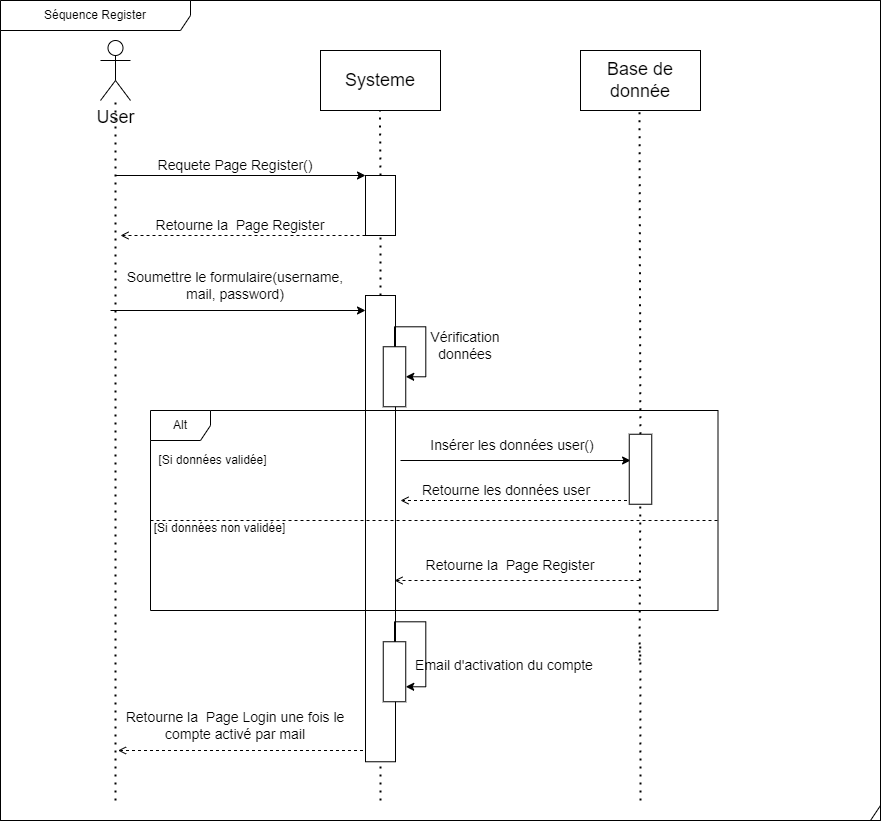

The diagram above was exported from draw.io. Its source (the exported page's mxGraphModel, read from the mxfile embedded in the PNG):
<mxGraphModel dx="1434" dy="1177" grid="1" gridSize="10" guides="1" tooltips="1" connect="1" arrows="1" fold="1" page="1" pageScale="1" pageWidth="291" pageHeight="413" math="0" shadow="0">
  <root>
    <mxCell id="0" />
    <mxCell id="1" parent="0" />
    <mxCell id="AwFjgFZW5O70IV5XYcke-1" value="" style="shape=umlFrame;whiteSpace=wrap;html=1;width=880;height=820;" vertex="1" parent="1">
      <mxGeometry x="20" y="-270" width="880" height="820" as="geometry" />
    </mxCell>
    <mxCell id="QeiDcS0Ie6p0db3Zsyf8-12" value="" style="endArrow=open;html=1;rounded=0;strokeColor=default;fontSize=14;exitX=1;exitY=1;exitDx=0;exitDy=0;dashed=1;endFill=0;strokeWidth=1;" parent="1" edge="1">
      <mxGeometry width="50" height="50" relative="1" as="geometry">
        <mxPoint x="652.5" y="230" as="sourcePoint" />
        <mxPoint x="420" y="230" as="targetPoint" />
      </mxGeometry>
    </mxCell>
    <mxCell id="6I9WszvVTcMR3aCivLug-41" value="" style="endArrow=none;dashed=1;html=1;dashPattern=1 3;strokeWidth=2;rounded=0;exitX=0.5;exitY=1;exitDx=0;exitDy=0;startArrow=none;" parent="1" edge="1">
      <mxGeometry width="50" height="50" relative="1" as="geometry">
        <mxPoint x="400" y="258.75" as="sourcePoint" />
        <mxPoint x="399.41" y="200" as="targetPoint" />
      </mxGeometry>
    </mxCell>
    <mxCell id="6I9WszvVTcMR3aCivLug-2" value="&lt;font style=&quot;font-size: 18px;&quot;&gt;User&lt;/font&gt;" style="shape=umlActor;verticalLabelPosition=bottom;verticalAlign=top;html=1;" parent="1" vertex="1">
      <mxGeometry x="120" y="-230" width="30" height="60" as="geometry" />
    </mxCell>
    <mxCell id="6I9WszvVTcMR3aCivLug-5" value="" style="endArrow=none;dashed=1;html=1;dashPattern=1 3;strokeWidth=2;rounded=0;" parent="1" target="6I9WszvVTcMR3aCivLug-2" edge="1">
      <mxGeometry width="50" height="50" relative="1" as="geometry">
        <mxPoint x="135" y="530" as="sourcePoint" />
        <mxPoint x="200" y="-40" as="targetPoint" />
      </mxGeometry>
    </mxCell>
    <mxCell id="6I9WszvVTcMR3aCivLug-7" value="Systeme" style="rounded=0;whiteSpace=wrap;html=1;fontSize=18;" parent="1" vertex="1">
      <mxGeometry x="340" y="-220" width="120" height="60" as="geometry" />
    </mxCell>
    <mxCell id="6I9WszvVTcMR3aCivLug-8" value="" style="endArrow=none;dashed=1;html=1;dashPattern=1 3;strokeWidth=2;rounded=0;exitX=0;exitY=0.5;exitDx=0;exitDy=0;startArrow=none;" parent="1" source="6I9WszvVTcMR3aCivLug-11" edge="1">
      <mxGeometry width="50" height="50" relative="1" as="geometry">
        <mxPoint x="400.1499999999999" y="430" as="sourcePoint" />
        <mxPoint x="399.41" y="-160" as="targetPoint" />
      </mxGeometry>
    </mxCell>
    <mxCell id="6I9WszvVTcMR3aCivLug-9" value="" style="endArrow=classic;html=1;rounded=0;fontSize=18;entryX=0;entryY=1;entryDx=0;entryDy=0;" parent="1" target="6I9WszvVTcMR3aCivLug-11" edge="1">
      <mxGeometry width="50" height="50" relative="1" as="geometry">
        <mxPoint x="135" y="-95" as="sourcePoint" />
        <mxPoint x="380" y="-90" as="targetPoint" />
      </mxGeometry>
    </mxCell>
    <mxCell id="6I9WszvVTcMR3aCivLug-10" value="Requete Page Register()" style="text;html=1;strokeColor=none;fillColor=none;align=center;verticalAlign=middle;whiteSpace=wrap;rounded=0;fontSize=14;" parent="1" vertex="1">
      <mxGeometry x="170" y="-120" width="170" height="30" as="geometry" />
    </mxCell>
    <mxCell id="6I9WszvVTcMR3aCivLug-11" value="" style="rounded=0;whiteSpace=wrap;html=1;fontSize=14;rotation=90;" parent="1" vertex="1">
      <mxGeometry x="370" y="-80" width="60" height="30" as="geometry" />
    </mxCell>
    <mxCell id="6I9WszvVTcMR3aCivLug-12" value="" style="endArrow=none;dashed=1;html=1;dashPattern=1 3;strokeWidth=2;rounded=0;exitX=0;exitY=0.5;exitDx=0;exitDy=0;startArrow=none;" parent="1" source="6I9WszvVTcMR3aCivLug-18" target="6I9WszvVTcMR3aCivLug-11" edge="1">
      <mxGeometry width="50" height="50" relative="1" as="geometry">
        <mxPoint x="400.14999999999964" y="430" as="sourcePoint" />
        <mxPoint x="399.4100000000001" y="-160" as="targetPoint" />
      </mxGeometry>
    </mxCell>
    <mxCell id="6I9WszvVTcMR3aCivLug-14" value="" style="endArrow=open;html=1;rounded=0;strokeColor=default;fontSize=14;exitX=1;exitY=1;exitDx=0;exitDy=0;dashed=1;endFill=0;strokeWidth=1;" parent="1" source="6I9WszvVTcMR3aCivLug-11" edge="1">
      <mxGeometry width="50" height="50" relative="1" as="geometry">
        <mxPoint x="240" y="10" as="sourcePoint" />
        <mxPoint x="140" y="-35" as="targetPoint" />
      </mxGeometry>
    </mxCell>
    <mxCell id="6I9WszvVTcMR3aCivLug-15" value="Retourne la&amp;nbsp; Page Register" style="text;html=1;strokeColor=none;fillColor=none;align=center;verticalAlign=middle;whiteSpace=wrap;rounded=0;fontSize=14;" parent="1" vertex="1">
      <mxGeometry x="170" y="-60" width="180" height="30" as="geometry" />
    </mxCell>
    <mxCell id="6I9WszvVTcMR3aCivLug-17" value="Soumettre le formulaire(username, mail, password)" style="text;html=1;strokeColor=none;fillColor=none;align=center;verticalAlign=middle;whiteSpace=wrap;rounded=0;fontSize=14;" parent="1" vertex="1">
      <mxGeometry x="140" width="230" height="30" as="geometry" />
    </mxCell>
    <mxCell id="6I9WszvVTcMR3aCivLug-18" value="" style="rounded=0;whiteSpace=wrap;html=1;fontSize=14;rotation=90;" parent="1" vertex="1">
      <mxGeometry x="166.88" y="243.13" width="466.25" height="30" as="geometry" />
    </mxCell>
    <mxCell id="6I9WszvVTcMR3aCivLug-16" value="" style="endArrow=classic;html=1;rounded=0;fontSize=18;" parent="1" edge="1">
      <mxGeometry width="50" height="50" relative="1" as="geometry">
        <mxPoint x="130" y="40" as="sourcePoint" />
        <mxPoint x="385" y="40" as="targetPoint" />
      </mxGeometry>
    </mxCell>
    <mxCell id="6I9WszvVTcMR3aCivLug-19" value="Base de donnée" style="rounded=0;whiteSpace=wrap;html=1;fontSize=18;" parent="1" vertex="1">
      <mxGeometry x="600" y="-220" width="120" height="60" as="geometry" />
    </mxCell>
    <mxCell id="6I9WszvVTcMR3aCivLug-20" value="" style="endArrow=none;dashed=1;html=1;dashPattern=1 3;strokeWidth=2;rounded=0;startArrow=none;" parent="1" source="QeiDcS0Ie6p0db3Zsyf8-8" edge="1">
      <mxGeometry width="50" height="50" relative="1" as="geometry">
        <mxPoint x="659" y="390" as="sourcePoint" />
        <mxPoint x="659" y="-160" as="targetPoint" />
      </mxGeometry>
    </mxCell>
    <mxCell id="6I9WszvVTcMR3aCivLug-23" value="" style="endArrow=none;dashed=1;html=1;dashPattern=1 3;strokeWidth=2;rounded=0;" parent="1" edge="1">
      <mxGeometry width="50" height="50" relative="1" as="geometry">
        <mxPoint x="660" y="530" as="sourcePoint" />
        <mxPoint x="659.8049999999998" y="375" as="targetPoint" />
      </mxGeometry>
    </mxCell>
    <mxCell id="6I9WszvVTcMR3aCivLug-29" value="" style="rounded=0;whiteSpace=wrap;html=1;fontSize=14;rotation=90;" parent="1" vertex="1">
      <mxGeometry x="384" y="95" width="60" height="22.5" as="geometry" />
    </mxCell>
    <mxCell id="6I9WszvVTcMR3aCivLug-31" value="Vérification données" style="text;html=1;strokeColor=none;fillColor=none;align=center;verticalAlign=middle;whiteSpace=wrap;rounded=0;fontSize=14;" parent="1" vertex="1">
      <mxGeometry x="440" y="60" width="90" height="30" as="geometry" />
    </mxCell>
    <mxCell id="6I9WszvVTcMR3aCivLug-47" value="" style="endArrow=none;dashed=1;html=1;dashPattern=1 3;strokeWidth=2;rounded=0;entryX=1;entryY=0.5;entryDx=0;entryDy=0;" parent="1" target="6I9WszvVTcMR3aCivLug-18" edge="1">
      <mxGeometry width="50" height="50" relative="1" as="geometry">
        <mxPoint x="400" y="530" as="sourcePoint" />
        <mxPoint x="400.0436363636363" y="381.25" as="targetPoint" />
      </mxGeometry>
    </mxCell>
    <mxCell id="QeiDcS0Ie6p0db3Zsyf8-6" style="edgeStyle=orthogonalEdgeStyle;rounded=0;orthogonalLoop=1;jettySize=auto;html=1;entryX=0.5;entryY=0;entryDx=0;entryDy=0;" parent="1" source="6I9WszvVTcMR3aCivLug-29" target="6I9WszvVTcMR3aCivLug-29" edge="1">
      <mxGeometry relative="1" as="geometry" />
    </mxCell>
    <mxCell id="QeiDcS0Ie6p0db3Zsyf8-7" value="" style="endArrow=classic;html=1;rounded=0;fontSize=18;entryX=0.942;entryY=0.625;entryDx=0;entryDy=0;entryPerimeter=0;" parent="1" target="QeiDcS0Ie6p0db3Zsyf8-8" edge="1">
      <mxGeometry width="50" height="50" relative="1" as="geometry">
        <mxPoint x="420" y="190" as="sourcePoint" />
        <mxPoint x="660" y="170" as="targetPoint" />
      </mxGeometry>
    </mxCell>
    <mxCell id="QeiDcS0Ie6p0db3Zsyf8-9" value="Insérer les données user()" style="text;html=1;strokeColor=none;fillColor=none;align=center;verticalAlign=middle;whiteSpace=wrap;rounded=0;fontSize=14;" parent="1" vertex="1">
      <mxGeometry x="444" y="160" width="176" height="30" as="geometry" />
    </mxCell>
    <mxCell id="QeiDcS0Ie6p0db3Zsyf8-8" value="" style="rounded=0;whiteSpace=wrap;html=1;fontSize=14;rotation=90;direction=south;" parent="1" vertex="1">
      <mxGeometry x="625" y="187.5" width="70" height="22.5" as="geometry" />
    </mxCell>
    <mxCell id="QeiDcS0Ie6p0db3Zsyf8-11" value="" style="endArrow=none;dashed=1;html=1;dashPattern=1 3;strokeWidth=2;rounded=0;startArrow=none;" parent="1" target="QeiDcS0Ie6p0db3Zsyf8-8" edge="1">
      <mxGeometry width="50" height="50" relative="1" as="geometry">
        <mxPoint x="659" y="390" as="sourcePoint" />
        <mxPoint x="659" y="-160" as="targetPoint" />
      </mxGeometry>
    </mxCell>
    <mxCell id="QeiDcS0Ie6p0db3Zsyf8-14" value="Retourne les données user" style="text;html=1;strokeColor=none;fillColor=none;align=center;verticalAlign=middle;whiteSpace=wrap;rounded=0;fontSize=14;" parent="1" vertex="1">
      <mxGeometry x="440" y="205" width="172" height="30" as="geometry" />
    </mxCell>
    <mxCell id="QeiDcS0Ie6p0db3Zsyf8-15" value="" style="rounded=0;whiteSpace=wrap;html=1;fontSize=14;rotation=90;" parent="1" vertex="1">
      <mxGeometry x="384" y="390" width="60" height="22.5" as="geometry" />
    </mxCell>
    <mxCell id="QeiDcS0Ie6p0db3Zsyf8-17" style="edgeStyle=orthogonalEdgeStyle;rounded=0;orthogonalLoop=1;jettySize=auto;html=1;exitX=0;exitY=0.5;exitDx=0;exitDy=0;entryX=0.75;entryY=0;entryDx=0;entryDy=0;" parent="1" source="QeiDcS0Ie6p0db3Zsyf8-15" target="QeiDcS0Ie6p0db3Zsyf8-15" edge="1">
      <mxGeometry relative="1" as="geometry" />
    </mxCell>
    <mxCell id="QeiDcS0Ie6p0db3Zsyf8-18" value="Email d'activation du compte" style="text;html=1;strokeColor=none;fillColor=none;align=center;verticalAlign=middle;whiteSpace=wrap;rounded=0;fontSize=14;" parent="1" vertex="1">
      <mxGeometry x="428" y="380" width="192" height="30" as="geometry" />
    </mxCell>
    <mxCell id="QeiDcS0Ie6p0db3Zsyf8-19" value="" style="endArrow=open;html=1;rounded=0;strokeColor=default;fontSize=14;exitX=1;exitY=1;exitDx=0;exitDy=0;dashed=1;endFill=0;strokeWidth=1;" parent="1" edge="1">
      <mxGeometry width="50" height="50" relative="1" as="geometry">
        <mxPoint x="382.5" y="480" as="sourcePoint" />
        <mxPoint x="137.5" y="480" as="targetPoint" />
      </mxGeometry>
    </mxCell>
    <mxCell id="QeiDcS0Ie6p0db3Zsyf8-20" value="Retourne la&amp;nbsp; Page Login une fois le compte activé par mail" style="text;html=1;strokeColor=none;fillColor=none;align=center;verticalAlign=middle;whiteSpace=wrap;rounded=0;fontSize=14;" parent="1" vertex="1">
      <mxGeometry x="140" y="440" width="230" height="30" as="geometry" />
    </mxCell>
    <mxCell id="mRFoeAF7lLlvUaPp4iuR-1" value="Alt" style="shape=umlFrame;whiteSpace=wrap;html=1;" parent="1" vertex="1">
      <mxGeometry x="170" y="140" width="567.5" height="200" as="geometry" />
    </mxCell>
    <mxCell id="mRFoeAF7lLlvUaPp4iuR-3" value="[Si données validée]" style="text;html=1;strokeColor=none;fillColor=none;align=center;verticalAlign=middle;whiteSpace=wrap;rounded=0;fontSize=12;strokeWidth=1;" parent="1" vertex="1">
      <mxGeometry x="160" y="175" width="145" height="30" as="geometry" />
    </mxCell>
    <mxCell id="mRFoeAF7lLlvUaPp4iuR-4" value="" style="endArrow=none;dashed=1;endFill=0;endSize=12;html=1;rounded=0;fontSize=12;" parent="1" edge="1">
      <mxGeometry width="160" relative="1" as="geometry">
        <mxPoint x="170" y="250" as="sourcePoint" />
        <mxPoint x="737.5" y="250" as="targetPoint" />
      </mxGeometry>
    </mxCell>
    <mxCell id="mRFoeAF7lLlvUaPp4iuR-5" value="[Si données non validée]" style="text;html=1;strokeColor=none;fillColor=none;align=center;verticalAlign=middle;whiteSpace=wrap;rounded=0;fontSize=12;strokeWidth=1;" parent="1" vertex="1">
      <mxGeometry x="166.88" y="243.13" width="145" height="30" as="geometry" />
    </mxCell>
    <mxCell id="mRFoeAF7lLlvUaPp4iuR-8" value="" style="endArrow=open;html=1;rounded=0;strokeColor=default;fontSize=14;exitX=1;exitY=1;exitDx=0;exitDy=0;dashed=1;endFill=0;strokeWidth=1;" parent="1" edge="1">
      <mxGeometry width="50" height="50" relative="1" as="geometry">
        <mxPoint x="659" y="310" as="sourcePoint" />
        <mxPoint x="414" y="310" as="targetPoint" />
      </mxGeometry>
    </mxCell>
    <mxCell id="mRFoeAF7lLlvUaPp4iuR-9" value="Retourne la&amp;nbsp; Page Register" style="text;html=1;strokeColor=none;fillColor=none;align=center;verticalAlign=middle;whiteSpace=wrap;rounded=0;fontSize=14;" parent="1" vertex="1">
      <mxGeometry x="440" y="280" width="180" height="30" as="geometry" />
    </mxCell>
    <mxCell id="AwFjgFZW5O70IV5XYcke-2" value="Séquence Register" style="shape=umlFrame;whiteSpace=wrap;html=1;width=190;height=30;" vertex="1" parent="1">
      <mxGeometry x="20" y="-270" width="880" height="820" as="geometry" />
    </mxCell>
  </root>
</mxGraphModel>